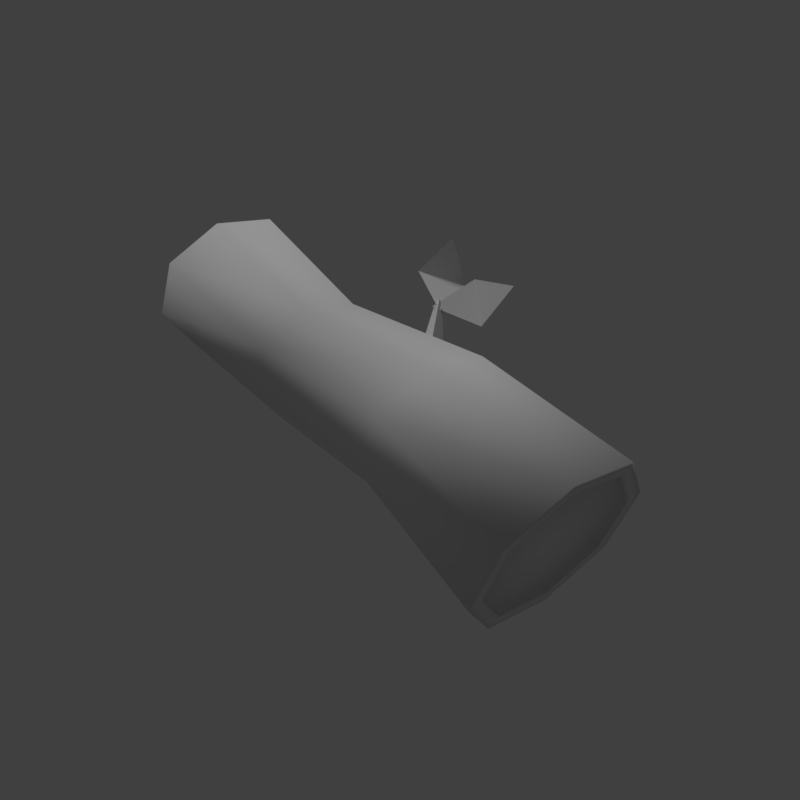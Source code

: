 # Source: tree_4.blend  (saved by Blender 2.79.0; exported with 4.5.12 LTS)
import bpy
from mathutils import Matrix  # noqa: F401  (used for matrix-valued properties, if any)

bpy.ops.wm.read_factory_settings(use_empty=True)
scene = bpy.context.scene
scene.name = 'Scene'

# ---- collections
col_collection_1 = bpy.data.collections.new('Collection 1'); scene.collection.children.link(col_collection_1)

# ---- materials (node trees are filled in below, after node groups)
mat_tree_trunk = bpy.data.materials.new('tree_trunk')
mat_tree_trunk.alpha_threshold = 0.0
mat_tree_trunk.use_transparent_shadow = False
mat_tree_trunk.roughness = 0.5
mat_tree_trunk.specular_intensity = 0.0
mat_tree_trunk.line_color = (0.0, 0.0, 0.0, 1.0)

# ---- material node trees

# ---- world
world_world = bpy.data.worlds.new('World'); scene.world = world_world
world_world.color = (0.05088, 0.05088, 0.05088)
world_world.use_sun_shadow = False
world_world.sun_shadow_jitter_overblur = 0.0
world_world.cycles.sampling_method = 'MANUAL'

# ---- cameras
cam_camera = bpy.data.cameras.new('Camera')
cam_camera.clip_end = 100.0
cam_camera.lens = 35.0
cam_camera.sensor_width = 32.0
cam_camera.sensor_height = 18.0
cam_camera.display_size = 2.0
cam_camera.dof.focus_distance = 0.0
cam_camera.dof.aperture_fstop = 128.0
cam_camera.dof.aperture_blades = 6

# ---- lights
light_hemi = bpy.data.lights.new('Hemi', 'SUN')
light_hemi.transmission_factor = 0.0
light_hemi.angle = 0.1993
light_hemi.energy = 1.0
light_hemi.shadow_buffer_clip_start = 0.5
light_hemi.shadow_soft_size = 0.1
light_hemi.shadow_cascade_max_distance = 1000.0

# ---- meshes
me_tree1 = bpy.data.meshes.new('Tree1')
me_tree1.from_pydata([(0.2523, 0.2633, -0.02372), (0.2243, 0.2516, 0.2506), (-0.02086, 0.377, 0.2309), (0.007181, 0.3886, -0.04344), (0.286, 0.233, 0.1173), (-0.05459, 0.4072, 0.0899), (0.1352, 0.3282, -0.08702), (0.09624, 0.312, 0.2942), (0.1001, 0.3136, 0.2567), (-0.01685, -0.4376, 0.2697), (-0.2553, -0.3157, 0.2505), (0.1314, 0.3266, -0.04954), (-0.2881, -0.2862, 0.1133), (0.04324, -0.4557, 0.14), (-0.0211, 0.3901, 0.09259), (0.2525, 0.2502, 0.1146), (0.1032, -0.06026, -0.03342), (0.07903, -0.07032, 0.2027), (-0.132, 0.03759, 0.1858), (-0.1078, 0.04765, -0.05039), (0.00237, -0.004343, -0.08791), (-0.161, 0.06364, 0.06438), (0.1322, -0.08631, 0.08796), (-0.03117, -0.01832, 0.2403), (-0.1035, -0.363, -0.05879), (0.02853, 0.3752, -0.01452), (0.006002, 0.3658, 0.2059), (-0.1414, -0.3788, 0.3121), (0.2029, 0.2651, 0.2217), (-0.228, -0.3043, -0.01638), (0.01043, -0.4262, 0.002794), (0.2254, 0.2745, 0.001313), (-0.2887, -0.7181, -0.05993), (-0.3315, -0.736, 0.3589), (-0.4972, -0.6314, 0.1344), (-0.123, -0.8227, 0.1645), (-0.4601, -0.6646, 0.2894), (-0.4293, -0.6518, -0.01205), (-0.16, -0.7895, 0.00961), (-0.1908, -0.8023, 0.311), (0.09095, 0.2948, 0.2505), (0.1214, 0.3075, -0.04693), (-0.02674, 0.3691, 0.09112), (0.239, 0.2332, 0.1125), (0.02146, 0.3546, -0.01292), (-0.0004158, 0.3455, 0.2011), (0.1908, 0.2477, 0.2165), (0.2127, 0.2568, 0.002464), (0.1062, 0.3011, 0.1018), (0.1062, 0.3011, 0.1018), (0.1062, 0.3011, 0.1018), (0.1062, 0.3011, 0.1018), (0.1062, 0.3011, 0.1018), (0.1062, 0.3011, 0.1018), (0.1062, 0.3011, 0.1018), (0.1062, 0.3011, 0.1018), (-0.2921, -0.7195, -0.02689), (-0.3281, -0.7346, 0.3259), (-0.4677, -0.6465, 0.1368), (-0.1525, -0.8076, 0.1622), (-0.4365, -0.6745, 0.2673), (-0.4105, -0.6636, 0.01344), (-0.1837, -0.7796, 0.03168), (-0.2096, -0.7904, 0.2855), (-0.2845, -0.7046, -0.02548), (-0.3206, -0.7196, 0.3273), (-0.4601, -0.6315, 0.1382), (-0.145, -0.7927, 0.1636), (-0.4289, -0.6595, 0.2687), (-0.403, -0.6487, 0.01485), (-0.1762, -0.7647, 0.03309), (-0.2021, -0.7755, 0.2869), (-0.3025, -0.7121, 0.1509), (-0.3025, -0.7121, 0.1509), (-0.3025, -0.7121, 0.1509), (-0.3025, -0.7121, 0.1509), (-0.3025, -0.7121, 0.1509), (-0.3025, -0.7121, 0.1509), (-0.3025, -0.7121, 0.1509), (-0.3025, -0.7121, 0.1509), (0.4138, -0.1683, 0.2121), (0.3153, -0.1222, 0.1598), (0.03403, -0.2381, 0.03717), (0.2608, -0.1967, 0.1235), (0.0606, -0.3165, 0.03497), (0.2674, -0.216, 0.1229), (0.0284, -0.2856, 0.1048), (0.2595, -0.2084, 0.1401), (0.2347, -0.221, 0.1273), (0.3643, -0.2338, 0.1176), (0.326, -0.3722, 0.1944), (0.3519, -0.2603, 0.1576), (0.2396, -0.1983, 0.1287), (0.2551, -0.3253, 0.1025)], [], [(17, 23, 27, 9), (22, 4, 1, 17), (23, 7, 2, 18), (21, 5, 3, 19), (18, 2, 5, 21), (16, 0, 4, 22), (0, 16, 20, 6), (16, 30, 24, 20), (17, 1, 7, 23), (6, 20, 19, 3), (16, 22, 13, 30), (10, 18, 21, 12), (12, 21, 19, 29), (27, 23, 18, 10), (13, 22, 17, 9), (24, 29, 19, 20), (33, 27, 10, 36), (30, 38, 32, 24), (39, 9, 27, 33), (9, 39, 35, 13), (29, 37, 34, 12), (12, 34, 36, 10), (24, 32, 37, 29), (13, 35, 38, 30), (0, 6, 11, 31), (4, 0, 31, 15), (2, 7, 8, 26), (1, 4, 15, 28), (7, 1, 28, 8), (5, 2, 26, 14), (3, 5, 14, 25), (6, 3, 25, 11), (8, 28, 46, 40), (28, 15, 43, 46), (26, 8, 40, 45), (14, 26, 45, 42), (31, 11, 41, 47), (11, 25, 44, 41), (25, 14, 42, 44), (15, 31, 47, 43), (41, 44, 52, 49), (44, 42, 50, 52), (40, 46, 54, 48), (42, 45, 53, 50), (46, 43, 51, 54), (45, 40, 48, 53), (47, 41, 49, 55), (43, 47, 55, 51), (36, 34, 58, 60), (34, 37, 61, 58), (32, 38, 62, 56), (38, 35, 59, 62), (37, 32, 56, 61), (35, 39, 63, 59), (39, 33, 57, 63), (33, 36, 60, 57), (62, 59, 67, 70), (61, 56, 64, 69), (59, 63, 71, 67), (63, 57, 65, 71), (57, 60, 68, 65), (60, 58, 66, 68), (58, 61, 69, 66), (56, 62, 70, 64), (66, 69, 77, 74), (64, 70, 78, 72), (70, 67, 75, 78), (69, 64, 72, 77), (67, 71, 79, 75), (71, 65, 73, 79), (65, 68, 76, 73), (68, 66, 74, 76), (82, 83, 85, 84), (84, 85, 87, 86), (85, 83, 87), (86, 87, 83, 82), (81, 89, 88), (89, 81, 80), (91, 93, 92), (93, 91, 90)])
me_tree1.polygons.foreach_set('use_smooth', [1, 1, 1, 1, 1, 1, 1, 1, 1, 1, 1, 1, 1, 1, 1, 1, 1, 1, 1, 1, 1, 1, 1, 1, 1, 1, 1, 1, 1, 1, 1, 1, 1, 1, 1, 1, 1, 1, 1, 1, 1, 1, 1, 1, 1, 1, 1, 1, 1, 1, 1, 1, 1, 1, 1, 1, 1, 1, 1, 1, 1, 1, 1, 1, 1, 1, 1, 1, 1, 1, 1, 1, 0, 0, 0, 0, 0, 0, 0, 0])
_uv = me_tree1.uv_layers.new(name='UVMap')
_uv.uv.foreach_set('vector', [0.1579, 0.9191, 0.2027, 0.9187, 0.2102, 0.8481, 0.1581, 0.8481, 0.1407, 0.9192, 0.1394, 0.975, 0.1582, 0.975, 0.1579, 0.9191, 0.2027, 0.9187, 0.2067, 0.975, 0.2538, 0.975, 0.2499, 0.9185, 0.2697, 0.9188, 0.2743, 0.975, 0.2538, 0.975, 0.2499, 0.9185, 0.2499, 0.9185, 0.2538, 0.975, 0.2743, 0.975, 0.2697, 0.9188, 0.1579, 0.9191, 0.1582, 0.975, 0.1394, 0.975, 0.1407, 0.9192, 0.1582, 0.975, 0.1579, 0.9191, 0.2027, 0.9187, 0.2067, 0.975, 0.1579, 0.9191, 0.1581, 0.8481, 0.2102, 0.8481, 0.2027, 0.9187, 0.1579, 0.9191, 0.1582, 0.975, 0.2067, 0.975, 0.2027, 0.9187, 0.2067, 0.975, 0.2027, 0.9187, 0.2499, 0.9185, 0.2538, 0.975, 0.1579, 0.9191, 0.1407, 0.9192, 0.1387, 0.8481, 0.1581, 0.8481, 0.2622, 0.8481, 0.2499, 0.9185, 0.2697, 0.9188, 0.2809, 0.8482, 0.2809, 0.8482, 0.2697, 0.9188, 0.2499, 0.9185, 0.2622, 0.8481, 0.2102, 0.8481, 0.2027, 0.9187, 0.2499, 0.9185, 0.2622, 0.8481, 0.1387, 0.8481, 0.1407, 0.9192, 0.1579, 0.9191, 0.1581, 0.8481, 0.2102, 0.8481, 0.2622, 0.8481, 0.2499, 0.9185, 0.2027, 0.9187, 0.212, 0.771, 0.2102, 0.8481, 0.2622, 0.8481, 0.2659, 0.771, 0.1581, 0.8481, 0.1581, 0.771, 0.212, 0.771, 0.2102, 0.8481, 0.1581, 0.771, 0.1581, 0.8481, 0.2102, 0.8481, 0.212, 0.771, 0.1581, 0.8481, 0.1581, 0.771, 0.1371, 0.771, 0.1387, 0.8481, 0.2622, 0.8481, 0.2659, 0.771, 0.2869, 0.7709, 0.2809, 0.8482, 0.2809, 0.8482, 0.2869, 0.7709, 0.2659, 0.771, 0.2622, 0.8481, 0.2102, 0.8481, 0.212, 0.771, 0.2659, 0.771, 0.2622, 0.8481, 0.1387, 0.8481, 0.1371, 0.771, 0.1581, 0.771, 0.1581, 0.8481, 0.03066, 0.9513, 0.03066, 0.9513, 0.03066, 0.9513, 0.03066, 0.9513, 0.03066, 0.9513, 0.03066, 0.9513, 0.03066, 0.9513, 0.03066, 0.9513, 0.03066, 0.9513, 0.03066, 0.9513, 0.03066, 0.9513, 0.03066, 0.9513, 0.03066, 0.9513, 0.03066, 0.9513, 0.03066, 0.9513, 0.03066, 0.9513, 0.03066, 0.9513, 0.03066, 0.9513, 0.03066, 0.9513, 0.03066, 0.9513, 0.03066, 0.9513, 0.03066, 0.9513, 0.03066, 0.9513, 0.03066, 0.9513, 0.03066, 0.9513, 0.03066, 0.9513, 0.03066, 0.9513, 0.03066, 0.9513, 0.03066, 0.9513, 0.03066, 0.9513, 0.03066, 0.9513, 0.03066, 0.9513, 0.2203, 0.7267, 0.2203, 0.7267, 0.2203, 0.7267, 0.2203, 0.7267, 0.2203, 0.7267, 0.2203, 0.7267, 0.2203, 0.7267, 0.2203, 0.7267, 0.2203, 0.7267, 0.2203, 0.7267, 0.2203, 0.7267, 0.2203, 0.7267, 0.2203, 0.7267, 0.2203, 0.7267, 0.2203, 0.7267, 0.2203, 0.7267, 0.2203, 0.7267, 0.2203, 0.7267, 0.2203, 0.7267, 0.2203, 0.7267, 0.2203, 0.7267, 0.2203, 0.7267, 0.2203, 0.7267, 0.2203, 0.7267, 0.2203, 0.7267, 0.2203, 0.7267, 0.2203, 0.7267, 0.2203, 0.7267, 0.2203, 0.7267, 0.2203, 0.7267, 0.2203, 0.7267, 0.2203, 0.7267, 0.5458, 0.5775, 0.4839, 0.5534, 0.5458, 0.4915, 0.5458, 0.4915, 0.4839, 0.5534, 0.4598, 0.4915, 0.5458, 0.4915, 0.5458, 0.4915, 0.5458, 0.4055, 0.6077, 0.4297, 0.5458, 0.4915, 0.5458, 0.4915, 0.4598, 0.4915, 0.4839, 0.4297, 0.5458, 0.4915, 0.5458, 0.4915, 0.6077, 0.4297, 0.6318, 0.4915, 0.5458, 0.4915, 0.5458, 0.4915, 0.4839, 0.4297, 0.5458, 0.4055, 0.5458, 0.4915, 0.5458, 0.4915, 0.6077, 0.5534, 0.5458, 0.5775, 0.5458, 0.4915, 0.5458, 0.4915, 0.6318, 0.4915, 0.6077, 0.5534, 0.5458, 0.4915, 0.5458, 0.4915, 0.03066, 0.9513, 0.03066, 0.9513, 0.03066, 0.9513, 0.03066, 0.9513, 0.03066, 0.9513, 0.03066, 0.9513, 0.03066, 0.9513, 0.03066, 0.9513, 0.03066, 0.9513, 0.03066, 0.9513, 0.03066, 0.9513, 0.03066, 0.9513, 0.03066, 0.9513, 0.03066, 0.9513, 0.03066, 0.9513, 0.03066, 0.9513, 0.03066, 0.9513, 0.03066, 0.9513, 0.03066, 0.9513, 0.03066, 0.9513, 0.03066, 0.9513, 0.03066, 0.9513, 0.03066, 0.9513, 0.03066, 0.9513, 0.03066, 0.9513, 0.03066, 0.9513, 0.03066, 0.9513, 0.03066, 0.9513, 0.03066, 0.9513, 0.03066, 0.9513, 0.03066, 0.9513, 0.03066, 0.9513, 0.2203, 0.7267, 0.2203, 0.7267, 0.2203, 0.7267, 0.2203, 0.7267, 0.2203, 0.7267, 0.2203, 0.7267, 0.2203, 0.7267, 0.2203, 0.7267, 0.2203, 0.7267, 0.2203, 0.7267, 0.2203, 0.7267, 0.2203, 0.7267, 0.2203, 0.7267, 0.2203, 0.7267, 0.2203, 0.7267, 0.2203, 0.7267, 0.2203, 0.7267, 0.2203, 0.7267, 0.2203, 0.7267, 0.2203, 0.7267, 0.2203, 0.7267, 0.2203, 0.7267, 0.2203, 0.7267, 0.2203, 0.7267, 0.2203, 0.7267, 0.2203, 0.7267, 0.2203, 0.7267, 0.2203, 0.7267, 0.2203, 0.7267, 0.2203, 0.7267, 0.2203, 0.7267, 0.2203, 0.7267, 0.4534, 0.4934, 0.4793, 0.56, 0.5459, 0.4934, 0.5459, 0.4934, 0.5459, 0.5859, 0.6124, 0.56, 0.5459, 0.4934, 0.5459, 0.4934, 0.6124, 0.56, 0.6384, 0.4934, 0.5459, 0.4934, 0.5459, 0.4934, 0.4793, 0.56, 0.5459, 0.5859, 0.5459, 0.4934, 0.5459, 0.4934, 0.6384, 0.4934, 0.6124, 0.4269, 0.5459, 0.4934, 0.5459, 0.4934, 0.6124, 0.4269, 0.5459, 0.4009, 0.5459, 0.4934, 0.5459, 0.4934, 0.5459, 0.4009, 0.4793, 0.4269, 0.5459, 0.4934, 0.5459, 0.4934, 0.4793, 0.4269, 0.4534, 0.4934, 0.5459, 0.4934, 0.5459, 0.4934, 0.7894, 0.4991, 0.8275, 0.5375, 0.8442, 0.521, 0.8061, 0.4826, 0.8061, 0.4826, 0.8442, 0.521, 0.8608, 0.5045, 0.8227, 0.4661, 0.8442, 0.521, 0.8275, 0.5375, 0.8608, 0.5045, 0.8227, 0.4661, 0.8608, 0.5045, 0.8275, 0.5375, 0.7894, 0.4991, 0.455, 0.7121, 0.4829, 0.7631, 0.4236, 0.7718, 0.4829, 0.7631, 0.455, 0.7121, 0.4895, 0.7133, 0.455, 0.7121, 0.4829, 0.7631, 0.4236, 0.7718, 0.4829, 0.7631, 0.455, 0.7121, 0.4895, 0.7133])
me_tree1.materials.append(mat_tree_trunk)
me_tree1.use_remesh_preserve_volume = False
me_tree1.use_remesh_preserve_attributes = False
me_tree1.use_mirror_vertex_groups = False
me_tree1.use_paint_bone_selection = False
me_tree1.use_paint_mask = True
me_tree1.update()
me_tree1collider = bpy.data.meshes.new('Tree1Collider')
me_tree1collider.from_pydata([(-0.5666, -0.6885, 0.4438), (-0.1502, -0.9019, 0.4718), (-0.5263, -0.685, -0.1291), (-0.1099, -0.8985, -0.1011), (-0.1763, 0.5052, 0.4098), (0.2653, 0.2789, 0.4395), (-0.1414, 0.5082, -0.08607), (0.3002, 0.2819, -0.05639)], [], [(0, 2, 3, 1), (3, 7, 5, 1), (2, 6, 7, 3), (1, 5, 4, 0), (4, 5, 7, 6), (0, 4, 6, 2)])
me_tree1collider.use_remesh_preserve_volume = False
me_tree1collider.use_remesh_preserve_attributes = False
me_tree1collider.use_mirror_vertex_groups = False
me_tree1collider.update()

# ---- objects
ob_camera = bpy.data.objects.new('Camera', cam_camera)
ob_tree1 = bpy.data.objects.new('Tree1', me_tree1)
ob_tree1collider__colonly = bpy.data.objects.new('Tree1Collider -colonly', me_tree1collider)
ob_hemi = bpy.data.objects.new('Hemi', light_hemi)

# ---- transforms, parenting, visibility, modifiers, constraints
ob_camera.location = (-1.301, -0.9228, 1.504)
ob_camera.rotation_euler = (0.7854, 1.064e-06, -1.087)
ob_camera.hide_viewport = True
ob_camera.lineart.crease_threshold = 0.0
ob_tree1.location = (0.0, 0.0, 0.0)
ob_tree1.scale = (1.015, 1.015, 1.015)
ob_tree1.lock_rotations_4d = False
ob_tree1.empty_display_type = 'ARROWS'
ob_tree1.lineart.crease_threshold = 0.0
ob_tree1collider__colonly.parent = ob_tree1
ob_tree1collider__colonly.matrix_parent_inverse = Matrix(((0.9849, 0.0, 0.0, 0.0), (0.0, 0.9849, 0.0, 0.0), (0.0, 0.0, 0.9849, 0.0), (0.0, 0.0, 0.0, 1.0)))
ob_tree1collider__colonly.location = (0.0, 0.0, 0.0)
ob_tree1collider__colonly.hide_render = True
ob_tree1collider__colonly.display_type = 'WIRE'
ob_tree1collider__colonly.show_name = True
ob_tree1collider__colonly.show_wire = True
ob_tree1collider__colonly.show_all_edges = True
ob_tree1collider__colonly.show_in_front = True
ob_tree1collider__colonly.lineart.crease_threshold = 0.0
ob_hemi.location = (0.0, 0.0, 0.0)
ob_hemi.rotation_euler = (-0.588, 0.4478, -0.281)
ob_hemi.hide_viewport = True
ob_hemi.lineart.crease_threshold = 0.0

# ---- collection membership
col_collection_1.objects.link(ob_camera)
col_collection_1.objects.link(ob_tree1)
col_collection_1.objects.link(ob_tree1collider__colonly)
col_collection_1.objects.link(ob_hemi)

# ---- scene / render settings (as saved in the file)
scene.camera = ob_camera
scene.frame_start = 1; scene.frame_end = 250; scene.frame_set(1)
scene.render.engine = 'BLENDER_EEVEE_NEXT'
scene.render.resolution_x = 256
scene.render.resolution_y = 256
scene.render.resolution_percentage = 50
scene.render.dither_intensity = 0.0
scene.render.film_transparent = True
scene.cycles.use_denoising = False
scene.cycles.samples = 128
scene.cycles.sampling_pattern = 'TABULATED_SOBOL'
scene.cycles.use_adaptive_sampling = False
scene.cycles.use_light_tree = False
scene.cycles.blur_glossy = 0.0
scene.cycles.sample_clamp_indirect = 0.0
scene.view_settings.view_transform = 'Standard'
bpy.context.view_layer.update()
